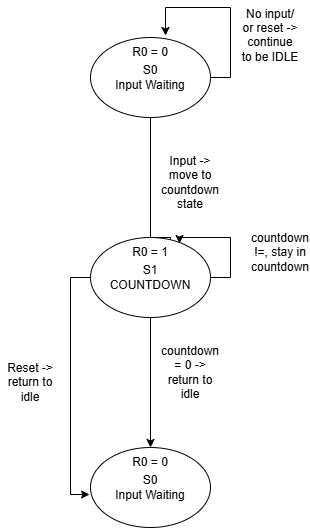

The diagram above was exported from draw.io. Its source (the exported page's mxGraphModel, read from the mxfile embedded in the PNG):
<mxGraphModel dx="1406" dy="786" grid="1" gridSize="10" guides="1" tooltips="1" connect="1" arrows="1" fold="1" page="1" pageScale="1" pageWidth="850" pageHeight="1100" math="0" shadow="0">
  <root>
    <mxCell id="0" />
    <mxCell id="1" parent="0" />
    <mxCell id="VUmePOHijJlKPYaGQUHU-5" edge="1" parent="1" source="VUmePOHijJlKPYaGQUHU-1" style="edgeStyle=orthogonalEdgeStyle;rounded=0;orthogonalLoop=1;jettySize=auto;html=1;exitX=0.5;exitY=1;exitDx=0;exitDy=0;entryX=0;entryY=0.5;entryDx=0;entryDy=0;" target="VUmePOHijJlKPYaGQUHU-2">
      <mxGeometry relative="1" as="geometry">
        <Array as="points">
          <mxPoint x="240" y="310" />
          <mxPoint x="260" y="310" />
        </Array>
        <mxPoint x="240" y="320" as="targetPoint" />
      </mxGeometry>
    </mxCell>
    <mxCell id="VUmePOHijJlKPYaGQUHU-1" parent="1" style="ellipse;whiteSpace=wrap;html=1;" value="S0&lt;br&gt;Input Waiting" vertex="1">
      <mxGeometry height="80" width="120" x="180" y="110" as="geometry" />
    </mxCell>
    <mxCell id="VUmePOHijJlKPYaGQUHU-13" edge="1" parent="1" source="VUmePOHijJlKPYaGQUHU-2" style="edgeStyle=orthogonalEdgeStyle;rounded=0;orthogonalLoop=1;jettySize=auto;html=1;exitX=0.5;exitY=1;exitDx=0;exitDy=0;entryX=0.5;entryY=0;entryDx=0;entryDy=0;" target="VUmePOHijJlKPYaGQUHU-15">
      <mxGeometry relative="1" as="geometry">
        <mxPoint x="230" y="520" as="targetPoint" />
      </mxGeometry>
    </mxCell>
    <mxCell id="VUmePOHijJlKPYaGQUHU-2" parent="1" style="ellipse;whiteSpace=wrap;html=1;" value="S1&lt;br&gt;COUNTDOWN" vertex="1">
      <mxGeometry height="80" width="120" x="180" y="310" as="geometry" />
    </mxCell>
    <mxCell id="VUmePOHijJlKPYaGQUHU-7" parent="1" style="text;html=1;whiteSpace=wrap;strokeColor=none;fillColor=none;align=center;verticalAlign=middle;rounded=0;" value="Input -&amp;gt; move to countdown state" vertex="1">
      <mxGeometry height="30" width="60" x="250" y="240" as="geometry" />
    </mxCell>
    <mxCell id="VUmePOHijJlKPYaGQUHU-8" edge="1" parent="1" source="VUmePOHijJlKPYaGQUHU-1" style="edgeStyle=orthogonalEdgeStyle;rounded=0;orthogonalLoop=1;jettySize=auto;html=1;exitX=1;exitY=0.5;exitDx=0;exitDy=0;entryX=0.625;entryY=-0.025;entryDx=0;entryDy=0;entryPerimeter=0;" target="VUmePOHijJlKPYaGQUHU-1">
      <mxGeometry relative="1" as="geometry">
        <Array as="points">
          <mxPoint x="320" y="150" />
          <mxPoint x="320" y="80" />
          <mxPoint x="255" y="80" />
        </Array>
      </mxGeometry>
    </mxCell>
    <mxCell id="VUmePOHijJlKPYaGQUHU-9" parent="1" style="text;html=1;whiteSpace=wrap;strokeColor=none;fillColor=none;align=center;verticalAlign=middle;rounded=0;" value="No input/ or reset -&amp;gt; continue to be IDLE&lt;div&gt;&lt;br&gt;&lt;/div&gt;" vertex="1">
      <mxGeometry height="30" width="60" x="330" y="100" as="geometry" />
    </mxCell>
    <mxCell id="VUmePOHijJlKPYaGQUHU-10" parent="1" style="text;html=1;whiteSpace=wrap;strokeColor=none;fillColor=none;align=center;verticalAlign=middle;rounded=0;" value="R0 = 0" vertex="1">
      <mxGeometry height="30" width="60" x="210" y="110" as="geometry" />
    </mxCell>
    <mxCell id="VUmePOHijJlKPYaGQUHU-15" parent="1" style="ellipse;whiteSpace=wrap;html=1;" value="S0&lt;br&gt;Input Waiting" vertex="1">
      <mxGeometry height="80" width="120" x="180" y="520" as="geometry" />
    </mxCell>
    <mxCell id="VUmePOHijJlKPYaGQUHU-18" parent="1" style="text;html=1;whiteSpace=wrap;strokeColor=none;fillColor=none;align=center;verticalAlign=middle;rounded=0;" value="R0 = 0" vertex="1">
      <mxGeometry height="30" width="60" x="210" y="520" as="geometry" />
    </mxCell>
    <mxCell id="VUmePOHijJlKPYaGQUHU-22" parent="1" style="text;html=1;whiteSpace=wrap;strokeColor=none;fillColor=none;align=center;verticalAlign=middle;rounded=0;" value="countdown = 0 -&amp;gt; return to idle" vertex="1">
      <mxGeometry height="30" width="60" x="250" y="430" as="geometry" />
    </mxCell>
    <mxCell id="VUmePOHijJlKPYaGQUHU-23" edge="1" parent="1" source="VUmePOHijJlKPYaGQUHU-2" style="edgeStyle=orthogonalEdgeStyle;rounded=0;orthogonalLoop=1;jettySize=auto;html=1;exitX=1;exitY=0.5;exitDx=0;exitDy=0;entryX=0.742;entryY=0.075;entryDx=0;entryDy=0;entryPerimeter=0;" target="VUmePOHijJlKPYaGQUHU-2">
      <mxGeometry relative="1" as="geometry">
        <Array as="points">
          <mxPoint x="320" y="350" />
          <mxPoint x="320" y="310" />
          <mxPoint x="269" y="310" />
        </Array>
        <mxPoint x="270" y="310" as="targetPoint" />
      </mxGeometry>
    </mxCell>
    <mxCell id="VUmePOHijJlKPYaGQUHU-25" parent="1" style="text;html=1;whiteSpace=wrap;strokeColor=none;fillColor=none;align=center;verticalAlign=middle;rounded=0;" value="countdown !=, stay in countdown" vertex="1">
      <mxGeometry height="30" width="60" x="340" y="310" as="geometry" />
    </mxCell>
    <mxCell id="VUmePOHijJlKPYaGQUHU-26" parent="1" style="text;html=1;whiteSpace=wrap;strokeColor=none;fillColor=none;align=center;verticalAlign=middle;rounded=0;" value="R0 = 1" vertex="1">
      <mxGeometry height="30" width="60" x="210" y="310" as="geometry" />
    </mxCell>
    <mxCell id="VUmePOHijJlKPYaGQUHU-28" parent="1" style="text;html=1;whiteSpace=wrap;strokeColor=none;fillColor=none;align=center;verticalAlign=middle;rounded=0;" value="Reset -&amp;gt; return to idle" vertex="1">
      <mxGeometry height="30" width="60" x="90" y="440" as="geometry" />
    </mxCell>
    <mxCell id="VUmePOHijJlKPYaGQUHU-30" edge="1" parent="1" source="VUmePOHijJlKPYaGQUHU-2" style="edgeStyle=orthogonalEdgeStyle;rounded=0;orthogonalLoop=1;jettySize=auto;html=1;exitX=0;exitY=0.5;exitDx=0;exitDy=0;entryX=-0.008;entryY=0.588;entryDx=0;entryDy=0;entryPerimeter=0;" target="VUmePOHijJlKPYaGQUHU-15">
      <mxGeometry relative="1" as="geometry" />
    </mxCell>
  </root>
</mxGraphModel>